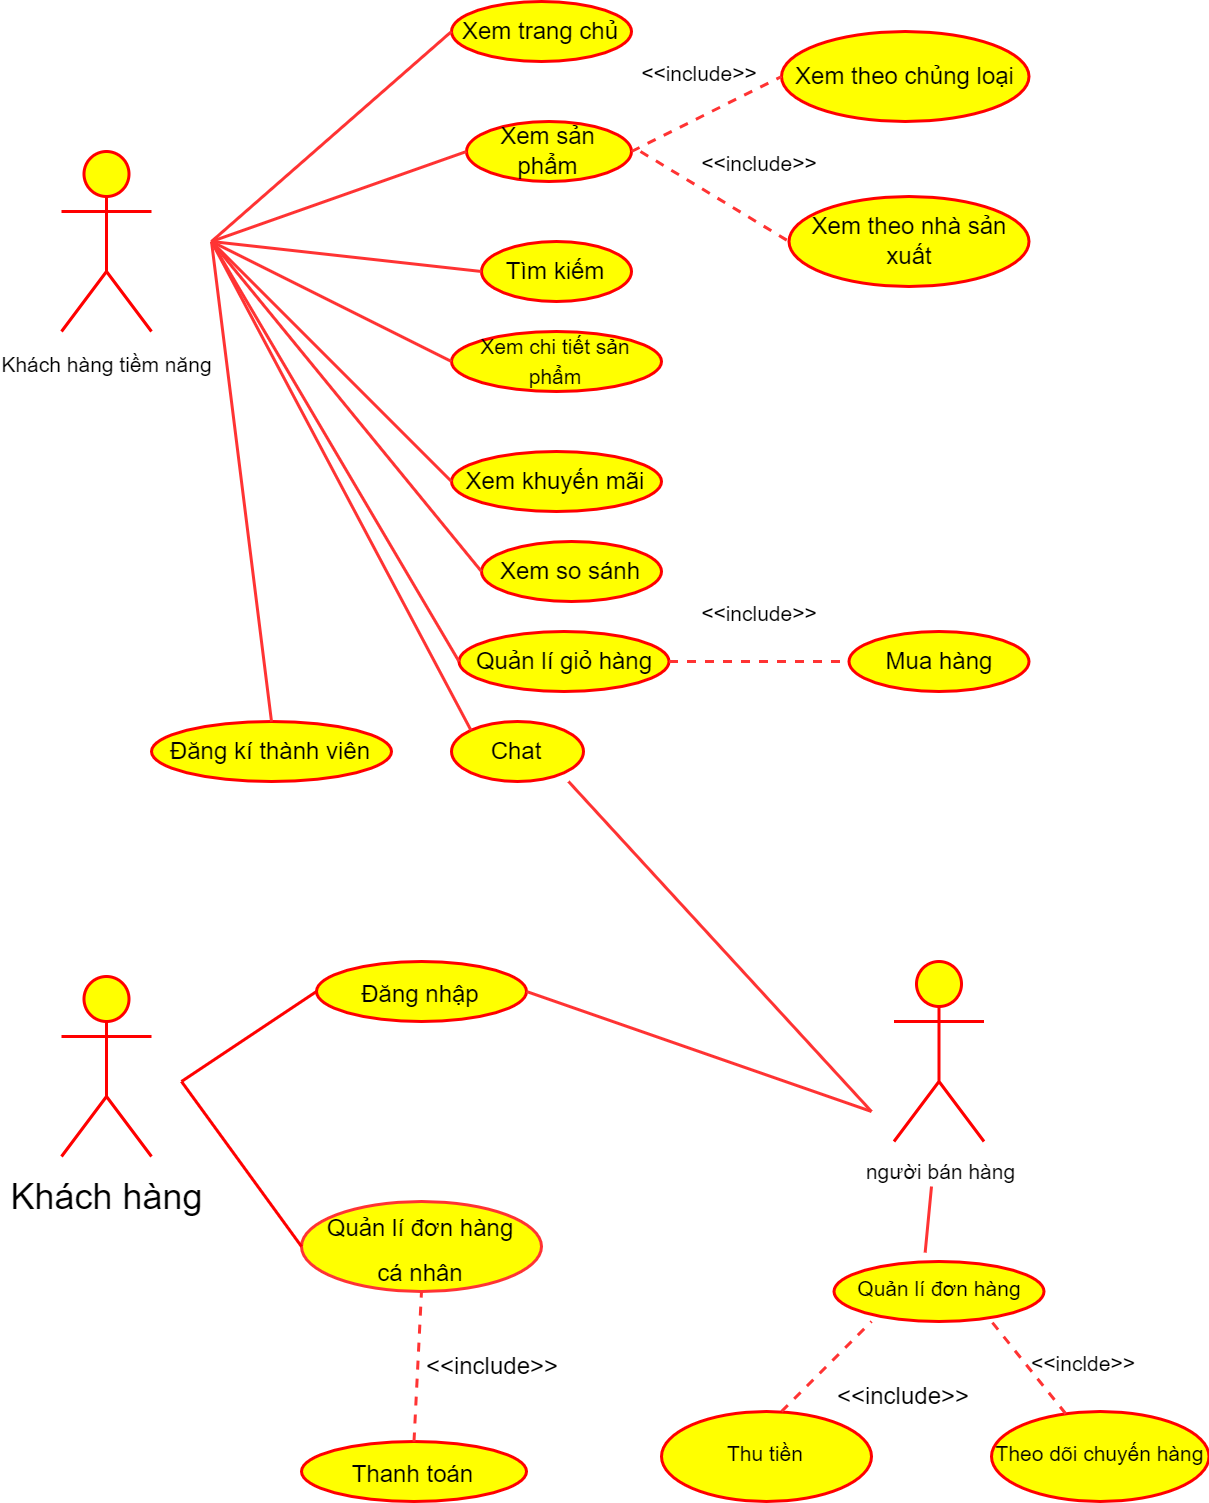

The diagram above was exported from draw.io. Its source (the exported page's mxGraphModel, read from the mxfile embedded in the PNG):
<mxGraphModel dx="494" dy="276" grid="1" gridSize="10" guides="1" tooltips="1" connect="1" arrows="1" fold="1" page="1" pageScale="1" pageWidth="827" pageHeight="1169" math="0" shadow="0">
  <root>
    <mxCell id="0" />
    <mxCell id="1" parent="0" />
    <mxCell id="VxUtnkojFXdK2FVl2AL0-1" value="Khách hàng" style="shape=umlActor;verticalLabelPosition=bottom;verticalAlign=top;html=1;outlineConnect=0;fillColor=#FFFF00;strokeColor=#FF0000;" vertex="1" parent="1">
      <mxGeometry x="20" y="375" width="30" height="60" as="geometry" />
    </mxCell>
    <mxCell id="VxUtnkojFXdK2FVl2AL0-4" value="&lt;font style=&quot;font-size: 8px&quot;&gt;Quản lí đơn hàng&lt;br&gt;cá nhân&lt;br&gt;&lt;/font&gt;" style="ellipse;whiteSpace=wrap;html=1;strokeColor=#FF3333;fillColor=#FFFF00;" vertex="1" parent="1">
      <mxGeometry x="100" y="450" width="80" height="30" as="geometry" />
    </mxCell>
    <mxCell id="VxUtnkojFXdK2FVl2AL0-5" value="&lt;font style=&quot;font-size: 8px&quot;&gt;Thanh toán&lt;/font&gt;" style="ellipse;whiteSpace=wrap;html=1;fillColor=#FFFF00;strokeColor=#FF0000;" vertex="1" parent="1">
      <mxGeometry x="100" y="530" width="75" height="20" as="geometry" />
    </mxCell>
    <mxCell id="VxUtnkojFXdK2FVl2AL0-6" value="&lt;font style=&quot;font-size: 8px&quot;&gt;Đăng nhập&lt;/font&gt;" style="ellipse;whiteSpace=wrap;html=1;fillColor=#FFFF00;strokeColor=#FF0000;" vertex="1" parent="1">
      <mxGeometry x="105" y="370" width="70" height="20" as="geometry" />
    </mxCell>
    <mxCell id="VxUtnkojFXdK2FVl2AL0-8" value="" style="endArrow=none;html=1;rounded=0;fontSize=8;strokeColor=#FF0000;entryX=0;entryY=0.5;entryDx=0;entryDy=0;" edge="1" parent="1" target="VxUtnkojFXdK2FVl2AL0-6">
      <mxGeometry width="50" height="50" relative="1" as="geometry">
        <mxPoint x="60" y="410" as="sourcePoint" />
        <mxPoint x="130" y="240" as="targetPoint" />
      </mxGeometry>
    </mxCell>
    <mxCell id="VxUtnkojFXdK2FVl2AL0-9" value="" style="endArrow=none;html=1;rounded=0;fontSize=8;entryX=0;entryY=0.5;entryDx=0;entryDy=0;strokeColor=#FF0000;" edge="1" parent="1" target="VxUtnkojFXdK2FVl2AL0-4">
      <mxGeometry width="50" height="50" relative="1" as="geometry">
        <mxPoint x="60" y="410" as="sourcePoint" />
        <mxPoint x="160" y="150" as="targetPoint" />
      </mxGeometry>
    </mxCell>
    <mxCell id="VxUtnkojFXdK2FVl2AL0-12" value="&amp;lt;&amp;lt;include&amp;gt;&amp;gt;" style="text;html=1;strokeColor=none;fillColor=none;align=center;verticalAlign=middle;whiteSpace=wrap;rounded=0;fontSize=8;" vertex="1" parent="1">
      <mxGeometry x="134" y="490" width="60" height="30" as="geometry" />
    </mxCell>
    <mxCell id="VxUtnkojFXdK2FVl2AL0-13" value="&lt;font style=&quot;font-size: 7px&quot;&gt;Khách hàng tiềm năng&lt;/font&gt;" style="shape=umlActor;verticalLabelPosition=bottom;verticalAlign=top;html=1;outlineConnect=0;fontSize=8;strokeColor=#FF0000;fillColor=#FFFF00;" vertex="1" parent="1">
      <mxGeometry x="20" y="100" width="30" height="60" as="geometry" />
    </mxCell>
    <mxCell id="VxUtnkojFXdK2FVl2AL0-15" value="Xem theo chủng loại" style="ellipse;whiteSpace=wrap;html=1;fontSize=8;strokeColor=#FF0000;fillColor=#FFFF00;" vertex="1" parent="1">
      <mxGeometry x="260" y="60" width="82.5" height="30" as="geometry" />
    </mxCell>
    <mxCell id="VxUtnkojFXdK2FVl2AL0-16" value="Mua hàng" style="ellipse;whiteSpace=wrap;html=1;fontSize=8;strokeColor=#FF0000;fillColor=#FFFF00;" vertex="1" parent="1">
      <mxGeometry x="282.5" y="260" width="60" height="20" as="geometry" />
    </mxCell>
    <mxCell id="VxUtnkojFXdK2FVl2AL0-17" value="Xem theo nhà sản xuất" style="ellipse;whiteSpace=wrap;html=1;fontSize=8;strokeColor=#FF0000;fillColor=#FFFF00;" vertex="1" parent="1">
      <mxGeometry x="262.5" y="115" width="80" height="30" as="geometry" />
    </mxCell>
    <mxCell id="VxUtnkojFXdK2FVl2AL0-18" value="Đăng kí thành viên" style="ellipse;whiteSpace=wrap;html=1;fontSize=8;strokeColor=#FF0000;fillColor=#FFFF00;" vertex="1" parent="1">
      <mxGeometry x="50" y="290" width="80" height="20" as="geometry" />
    </mxCell>
    <mxCell id="VxUtnkojFXdK2FVl2AL0-19" value="Xem so sánh" style="ellipse;whiteSpace=wrap;html=1;fontSize=8;strokeColor=#FF0000;fillColor=#FFFF00;" vertex="1" parent="1">
      <mxGeometry x="160" y="230" width="60" height="20" as="geometry" />
    </mxCell>
    <mxCell id="VxUtnkojFXdK2FVl2AL0-20" value="Chat" style="ellipse;whiteSpace=wrap;html=1;fontSize=8;strokeColor=#FF0000;fillColor=#FFFF00;" vertex="1" parent="1">
      <mxGeometry x="150" y="290" width="44" height="20" as="geometry" />
    </mxCell>
    <mxCell id="VxUtnkojFXdK2FVl2AL0-21" value="Xem khuyến mãi" style="ellipse;whiteSpace=wrap;html=1;fontSize=8;strokeColor=#FF0000;fillColor=#FFFF00;" vertex="1" parent="1">
      <mxGeometry x="150" y="200" width="70" height="20" as="geometry" />
    </mxCell>
    <mxCell id="VxUtnkojFXdK2FVl2AL0-22" value="Quản lí giỏ hàng" style="ellipse;whiteSpace=wrap;html=1;fontSize=8;strokeColor=#FF0000;fillColor=#FFFF00;" vertex="1" parent="1">
      <mxGeometry x="152.5" y="260" width="70" height="20" as="geometry" />
    </mxCell>
    <mxCell id="VxUtnkojFXdK2FVl2AL0-23" value="&lt;font style=&quot;font-size: 7px&quot;&gt;Xem chi tiết sản phẩm&lt;/font&gt;" style="ellipse;whiteSpace=wrap;html=1;fontSize=8;strokeColor=#FF0000;fillColor=#FFFF00;" vertex="1" parent="1">
      <mxGeometry x="150" y="160" width="70" height="20" as="geometry" />
    </mxCell>
    <mxCell id="VxUtnkojFXdK2FVl2AL0-24" value="Tìm kiếm" style="ellipse;whiteSpace=wrap;html=1;fontSize=8;strokeColor=#FF0000;fillColor=#FFFF00;" vertex="1" parent="1">
      <mxGeometry x="160" y="130" width="50" height="20" as="geometry" />
    </mxCell>
    <mxCell id="VxUtnkojFXdK2FVl2AL0-25" value="Xem sản phẩm" style="ellipse;whiteSpace=wrap;html=1;fontSize=8;strokeColor=#FF0000;fillColor=#FFFF00;" vertex="1" parent="1">
      <mxGeometry x="155" y="90" width="55" height="20" as="geometry" />
    </mxCell>
    <mxCell id="VxUtnkojFXdK2FVl2AL0-26" value="Xem trang chủ" style="ellipse;whiteSpace=wrap;html=1;fontSize=8;strokeColor=#FF0000;fillColor=#FFFF00;" vertex="1" parent="1">
      <mxGeometry x="150" y="50" width="60" height="20" as="geometry" />
    </mxCell>
    <mxCell id="VxUtnkojFXdK2FVl2AL0-28" value="" style="endArrow=none;html=1;rounded=0;fontSize=7;strokeColor=#FF3333;" edge="1" parent="1">
      <mxGeometry width="50" height="50" relative="1" as="geometry">
        <mxPoint x="70" y="130" as="sourcePoint" />
        <mxPoint x="150" y="60" as="targetPoint" />
      </mxGeometry>
    </mxCell>
    <mxCell id="VxUtnkojFXdK2FVl2AL0-29" value="" style="endArrow=none;html=1;rounded=0;fontSize=7;strokeColor=#FF3333;" edge="1" parent="1">
      <mxGeometry width="50" height="50" relative="1" as="geometry">
        <mxPoint x="70" y="130" as="sourcePoint" />
        <mxPoint x="155" y="100" as="targetPoint" />
      </mxGeometry>
    </mxCell>
    <mxCell id="VxUtnkojFXdK2FVl2AL0-30" value="" style="endArrow=none;html=1;rounded=0;fontSize=7;strokeColor=#FF3333;" edge="1" parent="1">
      <mxGeometry width="50" height="50" relative="1" as="geometry">
        <mxPoint x="70" y="130" as="sourcePoint" />
        <mxPoint x="160" y="140" as="targetPoint" />
      </mxGeometry>
    </mxCell>
    <mxCell id="VxUtnkojFXdK2FVl2AL0-31" value="" style="endArrow=none;html=1;rounded=0;fontSize=7;strokeColor=#FF3333;" edge="1" parent="1">
      <mxGeometry width="50" height="50" relative="1" as="geometry">
        <mxPoint x="70" y="130" as="sourcePoint" />
        <mxPoint x="150" y="170" as="targetPoint" />
      </mxGeometry>
    </mxCell>
    <mxCell id="VxUtnkojFXdK2FVl2AL0-32" value="" style="endArrow=none;html=1;rounded=0;fontSize=7;strokeColor=#FF3333;" edge="1" parent="1">
      <mxGeometry width="50" height="50" relative="1" as="geometry">
        <mxPoint x="70" y="130" as="sourcePoint" />
        <mxPoint x="150" y="210" as="targetPoint" />
      </mxGeometry>
    </mxCell>
    <mxCell id="VxUtnkojFXdK2FVl2AL0-33" value="" style="endArrow=none;html=1;rounded=0;fontSize=7;strokeColor=#FF3333;" edge="1" parent="1">
      <mxGeometry width="50" height="50" relative="1" as="geometry">
        <mxPoint x="70" y="130" as="sourcePoint" />
        <mxPoint x="160" y="240" as="targetPoint" />
      </mxGeometry>
    </mxCell>
    <mxCell id="VxUtnkojFXdK2FVl2AL0-36" value="" style="endArrow=none;html=1;rounded=0;fontSize=7;strokeColor=#FF3333;" edge="1" parent="1">
      <mxGeometry width="50" height="50" relative="1" as="geometry">
        <mxPoint x="70" y="130" as="sourcePoint" />
        <mxPoint x="152.5" y="270" as="targetPoint" />
      </mxGeometry>
    </mxCell>
    <mxCell id="VxUtnkojFXdK2FVl2AL0-37" value="" style="endArrow=none;html=1;rounded=0;fontSize=7;strokeColor=#FF3333;entryX=0;entryY=0;entryDx=0;entryDy=0;" edge="1" parent="1" target="VxUtnkojFXdK2FVl2AL0-20">
      <mxGeometry width="50" height="50" relative="1" as="geometry">
        <mxPoint x="70" y="130" as="sourcePoint" />
        <mxPoint x="160" y="300" as="targetPoint" />
      </mxGeometry>
    </mxCell>
    <mxCell id="VxUtnkojFXdK2FVl2AL0-38" value="" style="endArrow=none;html=1;rounded=0;fontSize=7;strokeColor=#FF3333;exitX=0.5;exitY=0;exitDx=0;exitDy=0;" edge="1" parent="1" source="VxUtnkojFXdK2FVl2AL0-18">
      <mxGeometry width="50" height="50" relative="1" as="geometry">
        <mxPoint x="40" y="220" as="sourcePoint" />
        <mxPoint x="70" y="130" as="targetPoint" />
      </mxGeometry>
    </mxCell>
    <mxCell id="VxUtnkojFXdK2FVl2AL0-39" value="" style="endArrow=none;dashed=1;html=1;rounded=0;fontSize=7;strokeColor=#FF3333;" edge="1" parent="1">
      <mxGeometry width="50" height="50" relative="1" as="geometry">
        <mxPoint x="222.5" y="270" as="sourcePoint" />
        <mxPoint x="280" y="270" as="targetPoint" />
      </mxGeometry>
    </mxCell>
    <mxCell id="VxUtnkojFXdK2FVl2AL0-40" value="" style="endArrow=none;dashed=1;html=1;rounded=0;fontSize=7;strokeColor=#FF3333;exitX=1;exitY=0.5;exitDx=0;exitDy=0;" edge="1" parent="1" source="VxUtnkojFXdK2FVl2AL0-25">
      <mxGeometry width="50" height="50" relative="1" as="geometry">
        <mxPoint x="210" y="125" as="sourcePoint" />
        <mxPoint x="260" y="75" as="targetPoint" />
      </mxGeometry>
    </mxCell>
    <mxCell id="VxUtnkojFXdK2FVl2AL0-41" value="" style="endArrow=none;dashed=1;html=1;rounded=0;fontSize=7;strokeColor=#FF3333;" edge="1" parent="1">
      <mxGeometry width="50" height="50" relative="1" as="geometry">
        <mxPoint x="213" y="100" as="sourcePoint" />
        <mxPoint x="262.5" y="130" as="targetPoint" />
      </mxGeometry>
    </mxCell>
    <mxCell id="VxUtnkojFXdK2FVl2AL0-42" value="&amp;lt;&amp;lt;include&amp;gt;&amp;gt;" style="text;html=1;strokeColor=none;fillColor=none;align=center;verticalAlign=middle;whiteSpace=wrap;rounded=0;fontSize=7;" vertex="1" parent="1">
      <mxGeometry x="222.5" y="240" width="60" height="30" as="geometry" />
    </mxCell>
    <mxCell id="VxUtnkojFXdK2FVl2AL0-43" value="&amp;lt;&amp;lt;include&amp;gt;&amp;gt;" style="text;html=1;strokeColor=none;fillColor=none;align=center;verticalAlign=middle;whiteSpace=wrap;rounded=0;fontSize=7;" vertex="1" parent="1">
      <mxGeometry x="202.5" y="60" width="60" height="30" as="geometry" />
    </mxCell>
    <mxCell id="VxUtnkojFXdK2FVl2AL0-44" value="&amp;lt;&amp;lt;include&amp;gt;&amp;gt;" style="text;html=1;strokeColor=none;fillColor=none;align=center;verticalAlign=middle;whiteSpace=wrap;rounded=0;fontSize=7;" vertex="1" parent="1">
      <mxGeometry x="222.5" y="90" width="60" height="30" as="geometry" />
    </mxCell>
    <mxCell id="VxUtnkojFXdK2FVl2AL0-45" value="" style="endArrow=none;dashed=1;html=1;rounded=0;fontSize=7;strokeColor=#FF3333;exitX=0.5;exitY=0;exitDx=0;exitDy=0;" edge="1" parent="1" source="VxUtnkojFXdK2FVl2AL0-5">
      <mxGeometry width="50" height="50" relative="1" as="geometry">
        <mxPoint x="140" y="520" as="sourcePoint" />
        <mxPoint x="140" y="480" as="targetPoint" />
      </mxGeometry>
    </mxCell>
    <mxCell id="VxUtnkojFXdK2FVl2AL0-46" value="người bán hàng" style="shape=umlActor;verticalLabelPosition=bottom;verticalAlign=top;html=1;outlineConnect=0;fontSize=7;strokeColor=#FF0000;fillColor=#FFFF00;" vertex="1" parent="1">
      <mxGeometry x="297.5" y="370" width="30" height="60" as="geometry" />
    </mxCell>
    <mxCell id="VxUtnkojFXdK2FVl2AL0-53" value="Quản lí đơn hàng" style="ellipse;whiteSpace=wrap;html=1;fontSize=7;strokeColor=#FF0000;fillColor=#FFFF00;" vertex="1" parent="1">
      <mxGeometry x="277.5" y="470" width="70" height="20" as="geometry" />
    </mxCell>
    <mxCell id="VxUtnkojFXdK2FVl2AL0-54" value="Theo dõi chuyến hàng" style="ellipse;whiteSpace=wrap;html=1;fontSize=7;strokeColor=#FF0000;fillColor=#FFFF00;" vertex="1" parent="1">
      <mxGeometry x="330" y="520" width="72.5" height="30" as="geometry" />
    </mxCell>
    <mxCell id="VxUtnkojFXdK2FVl2AL0-55" value="Thu tiền" style="ellipse;whiteSpace=wrap;html=1;fontSize=7;strokeColor=#FF0000;fillColor=#FFFF00;" vertex="1" parent="1">
      <mxGeometry x="220" y="520" width="70" height="30" as="geometry" />
    </mxCell>
    <mxCell id="VxUtnkojFXdK2FVl2AL0-57" value="" style="endArrow=none;html=1;rounded=0;fontSize=7;strokeColor=#FF3333;exitX=0.434;exitY=-0.148;exitDx=0;exitDy=0;exitPerimeter=0;" edge="1" parent="1" source="VxUtnkojFXdK2FVl2AL0-53">
      <mxGeometry width="50" height="50" relative="1" as="geometry">
        <mxPoint x="270" y="485" as="sourcePoint" />
        <mxPoint x="310" y="445" as="targetPoint" />
      </mxGeometry>
    </mxCell>
    <mxCell id="VxUtnkojFXdK2FVl2AL0-58" value="" style="endArrow=none;dashed=1;html=1;rounded=0;fontSize=7;strokeColor=#FF3333;" edge="1" parent="1">
      <mxGeometry width="50" height="50" relative="1" as="geometry">
        <mxPoint x="260" y="520" as="sourcePoint" />
        <mxPoint x="290" y="490" as="targetPoint" />
      </mxGeometry>
    </mxCell>
    <mxCell id="VxUtnkojFXdK2FVl2AL0-59" value="" style="endArrow=none;dashed=1;html=1;rounded=0;fontSize=7;strokeColor=#FF3333;" edge="1" parent="1" source="VxUtnkojFXdK2FVl2AL0-54">
      <mxGeometry width="50" height="50" relative="1" as="geometry">
        <mxPoint x="300" y="520" as="sourcePoint" />
        <mxPoint x="330" y="490" as="targetPoint" />
      </mxGeometry>
    </mxCell>
    <mxCell id="VxUtnkojFXdK2FVl2AL0-60" value="&amp;lt;&amp;lt;include&amp;gt;&amp;gt;" style="text;html=1;strokeColor=none;fillColor=none;align=center;verticalAlign=middle;whiteSpace=wrap;rounded=0;fontSize=8;" vertex="1" parent="1">
      <mxGeometry x="271.25" y="500" width="60" height="30" as="geometry" />
    </mxCell>
    <mxCell id="VxUtnkojFXdK2FVl2AL0-62" value="&amp;lt;&amp;lt;inclde&amp;gt;&amp;gt;" style="text;html=1;strokeColor=none;fillColor=none;align=center;verticalAlign=middle;whiteSpace=wrap;rounded=0;fontSize=7;" vertex="1" parent="1">
      <mxGeometry x="331.25" y="490" width="60" height="30" as="geometry" />
    </mxCell>
    <mxCell id="VxUtnkojFXdK2FVl2AL0-63" value="" style="endArrow=none;html=1;rounded=0;fontSize=7;strokeColor=#FF3333;exitX=1;exitY=0.5;exitDx=0;exitDy=0;" edge="1" parent="1" source="VxUtnkojFXdK2FVl2AL0-6">
      <mxGeometry width="50" height="50" relative="1" as="geometry">
        <mxPoint x="210" y="450" as="sourcePoint" />
        <mxPoint x="290" y="420" as="targetPoint" />
      </mxGeometry>
    </mxCell>
    <mxCell id="VxUtnkojFXdK2FVl2AL0-64" value="" style="endArrow=none;html=1;rounded=0;fontSize=7;strokeColor=#FF3333;" edge="1" parent="1">
      <mxGeometry width="50" height="50" relative="1" as="geometry">
        <mxPoint x="290" y="420" as="sourcePoint" />
        <mxPoint x="189" y="310" as="targetPoint" />
      </mxGeometry>
    </mxCell>
  </root>
</mxGraphModel>